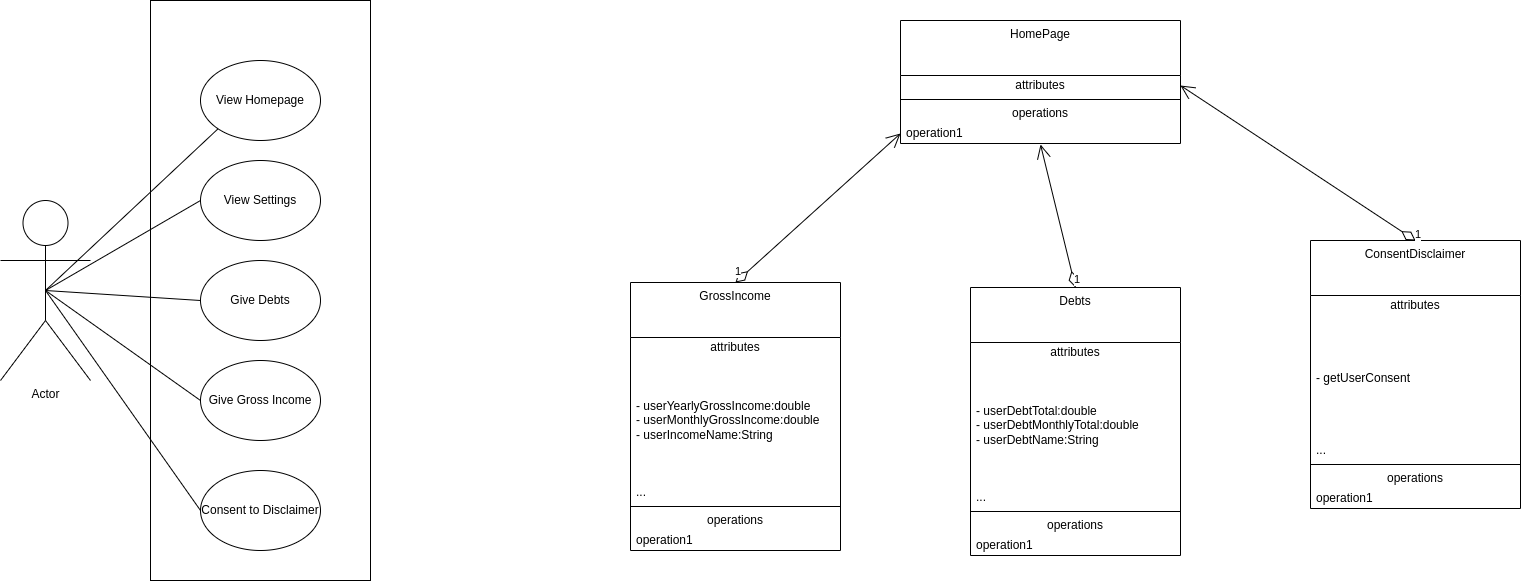

The diagram above was exported from draw.io. Its source (the exported page's mxGraphModel, read from the mxfile embedded in the PNG):
<mxGraphModel dx="1364" dy="811" grid="1" gridSize="10" guides="1" tooltips="1" connect="1" arrows="1" fold="1" page="1" pageScale="1" pageWidth="850" pageHeight="1100" math="0" shadow="0">
  <root>
    <mxCell id="0" />
    <mxCell id="1" parent="0" />
    <mxCell id="6O-IF00tgdVFBItVoSjM-8" value="" style="rounded=0;whiteSpace=wrap;html=1;" vertex="1" parent="1">
      <mxGeometry x="230" y="110" width="220" height="580" as="geometry" />
    </mxCell>
    <mxCell id="6O-IF00tgdVFBItVoSjM-1" value="Actor" style="shape=umlActor;verticalLabelPosition=bottom;verticalAlign=top;html=1;outlineConnect=0;" vertex="1" parent="1">
      <mxGeometry x="80" y="310" width="90" height="180" as="geometry" />
    </mxCell>
    <mxCell id="6O-IF00tgdVFBItVoSjM-3" value="View Homepage" style="ellipse;whiteSpace=wrap;html=1;" vertex="1" parent="1">
      <mxGeometry x="280" y="170" width="120" height="80" as="geometry" />
    </mxCell>
    <mxCell id="6O-IF00tgdVFBItVoSjM-4" value="View Settings" style="ellipse;whiteSpace=wrap;html=1;" vertex="1" parent="1">
      <mxGeometry x="280" y="270" width="120" height="80" as="geometry" />
    </mxCell>
    <mxCell id="6O-IF00tgdVFBItVoSjM-5" value="Give Debts" style="ellipse;whiteSpace=wrap;html=1;" vertex="1" parent="1">
      <mxGeometry x="280" y="370" width="120" height="80" as="geometry" />
    </mxCell>
    <mxCell id="6O-IF00tgdVFBItVoSjM-6" value="Give Gross Income" style="ellipse;whiteSpace=wrap;html=1;" vertex="1" parent="1">
      <mxGeometry x="280" y="470" width="120" height="80" as="geometry" />
    </mxCell>
    <mxCell id="6O-IF00tgdVFBItVoSjM-7" value="Consent to Disclaimer&lt;br&gt;" style="ellipse;whiteSpace=wrap;html=1;" vertex="1" parent="1">
      <mxGeometry x="280" y="580" width="120" height="80" as="geometry" />
    </mxCell>
    <mxCell id="6O-IF00tgdVFBItVoSjM-10" value="" style="endArrow=none;html=1;rounded=0;entryX=0;entryY=1;entryDx=0;entryDy=0;exitX=0.5;exitY=0.5;exitDx=0;exitDy=0;exitPerimeter=0;" edge="1" parent="1" source="6O-IF00tgdVFBItVoSjM-1" target="6O-IF00tgdVFBItVoSjM-3">
      <mxGeometry width="50" height="50" relative="1" as="geometry">
        <mxPoint x="170" y="300" as="sourcePoint" />
        <mxPoint x="220" y="250" as="targetPoint" />
      </mxGeometry>
    </mxCell>
    <mxCell id="6O-IF00tgdVFBItVoSjM-11" value="" style="endArrow=none;html=1;rounded=0;entryX=0;entryY=0.5;entryDx=0;entryDy=0;exitX=0.5;exitY=0.5;exitDx=0;exitDy=0;exitPerimeter=0;" edge="1" parent="1" source="6O-IF00tgdVFBItVoSjM-1" target="6O-IF00tgdVFBItVoSjM-4">
      <mxGeometry width="50" height="50" relative="1" as="geometry">
        <mxPoint x="135" y="410" as="sourcePoint" />
        <mxPoint x="308" y="248" as="targetPoint" />
      </mxGeometry>
    </mxCell>
    <mxCell id="6O-IF00tgdVFBItVoSjM-12" value="" style="endArrow=none;html=1;rounded=0;entryX=0;entryY=0.5;entryDx=0;entryDy=0;exitX=0.5;exitY=0.5;exitDx=0;exitDy=0;exitPerimeter=0;" edge="1" parent="1" source="6O-IF00tgdVFBItVoSjM-1" target="6O-IF00tgdVFBItVoSjM-5">
      <mxGeometry width="50" height="50" relative="1" as="geometry">
        <mxPoint x="145" y="420" as="sourcePoint" />
        <mxPoint x="318" y="258" as="targetPoint" />
      </mxGeometry>
    </mxCell>
    <mxCell id="6O-IF00tgdVFBItVoSjM-13" value="" style="endArrow=none;html=1;rounded=0;entryX=0;entryY=0.5;entryDx=0;entryDy=0;exitX=0.5;exitY=0.5;exitDx=0;exitDy=0;exitPerimeter=0;" edge="1" parent="1" source="6O-IF00tgdVFBItVoSjM-1" target="6O-IF00tgdVFBItVoSjM-6">
      <mxGeometry width="50" height="50" relative="1" as="geometry">
        <mxPoint x="155" y="430" as="sourcePoint" />
        <mxPoint x="328" y="268" as="targetPoint" />
      </mxGeometry>
    </mxCell>
    <mxCell id="6O-IF00tgdVFBItVoSjM-14" value="" style="endArrow=none;html=1;rounded=0;entryX=0;entryY=0.5;entryDx=0;entryDy=0;exitX=0.5;exitY=0.5;exitDx=0;exitDy=0;exitPerimeter=0;" edge="1" parent="1" source="6O-IF00tgdVFBItVoSjM-1" target="6O-IF00tgdVFBItVoSjM-7">
      <mxGeometry width="50" height="50" relative="1" as="geometry">
        <mxPoint x="165" y="440" as="sourcePoint" />
        <mxPoint x="338" y="278" as="targetPoint" />
      </mxGeometry>
    </mxCell>
    <mxCell id="6O-IF00tgdVFBItVoSjM-15" value="HomePage" style="swimlane;fontStyle=0;align=center;verticalAlign=top;childLayout=stackLayout;horizontal=1;startSize=55;horizontalStack=0;resizeParent=1;resizeParentMax=0;resizeLast=0;collapsible=0;marginBottom=0;html=1;whiteSpace=wrap;" vertex="1" parent="1">
      <mxGeometry x="980" y="130" width="280" height="123" as="geometry" />
    </mxCell>
    <mxCell id="6O-IF00tgdVFBItVoSjM-16" value="attributes" style="text;html=1;strokeColor=none;fillColor=none;align=center;verticalAlign=middle;spacingLeft=4;spacingRight=4;overflow=hidden;rotatable=0;points=[[0,0.5],[1,0.5]];portConstraint=eastwest;whiteSpace=wrap;" vertex="1" parent="6O-IF00tgdVFBItVoSjM-15">
      <mxGeometry y="55" width="280" height="20" as="geometry" />
    </mxCell>
    <mxCell id="6O-IF00tgdVFBItVoSjM-20" value="" style="line;strokeWidth=1;fillColor=none;align=left;verticalAlign=middle;spacingTop=-1;spacingLeft=3;spacingRight=3;rotatable=0;labelPosition=right;points=[];portConstraint=eastwest;" vertex="1" parent="6O-IF00tgdVFBItVoSjM-15">
      <mxGeometry y="75" width="280" height="8" as="geometry" />
    </mxCell>
    <mxCell id="6O-IF00tgdVFBItVoSjM-21" value="operations" style="text;html=1;strokeColor=none;fillColor=none;align=center;verticalAlign=middle;spacingLeft=4;spacingRight=4;overflow=hidden;rotatable=0;points=[[0,0.5],[1,0.5]];portConstraint=eastwest;whiteSpace=wrap;" vertex="1" parent="6O-IF00tgdVFBItVoSjM-15">
      <mxGeometry y="83" width="280" height="20" as="geometry" />
    </mxCell>
    <mxCell id="6O-IF00tgdVFBItVoSjM-22" value="operation1" style="text;html=1;strokeColor=none;fillColor=none;align=left;verticalAlign=middle;spacingLeft=4;spacingRight=4;overflow=hidden;rotatable=0;points=[[0,0.5],[1,0.5]];portConstraint=eastwest;whiteSpace=wrap;" vertex="1" parent="6O-IF00tgdVFBItVoSjM-15">
      <mxGeometry y="103" width="280" height="20" as="geometry" />
    </mxCell>
    <mxCell id="6O-IF00tgdVFBItVoSjM-23" value="Debts" style="swimlane;fontStyle=0;align=center;verticalAlign=top;childLayout=stackLayout;horizontal=1;startSize=55;horizontalStack=0;resizeParent=1;resizeParentMax=0;resizeLast=0;collapsible=0;marginBottom=0;html=1;whiteSpace=wrap;" vertex="1" parent="1">
      <mxGeometry x="1050" y="397" width="210" height="268" as="geometry" />
    </mxCell>
    <mxCell id="6O-IF00tgdVFBItVoSjM-24" value="attributes" style="text;html=1;strokeColor=none;fillColor=none;align=center;verticalAlign=middle;spacingLeft=4;spacingRight=4;overflow=hidden;rotatable=0;points=[[0,0.5],[1,0.5]];portConstraint=eastwest;whiteSpace=wrap;" vertex="1" parent="6O-IF00tgdVFBItVoSjM-23">
      <mxGeometry y="55" width="210" height="20" as="geometry" />
    </mxCell>
    <mxCell id="6O-IF00tgdVFBItVoSjM-25" value="- userDebtTotal:double&lt;br&gt;- userDebtMonthlyTotal:double&lt;br&gt;- userDebtName:String" style="text;html=1;strokeColor=none;fillColor=none;align=left;verticalAlign=middle;spacingLeft=4;spacingRight=4;overflow=hidden;rotatable=0;points=[[0,0.5],[1,0.5]];portConstraint=eastwest;whiteSpace=wrap;" vertex="1" parent="6O-IF00tgdVFBItVoSjM-23">
      <mxGeometry y="75" width="210" height="125" as="geometry" />
    </mxCell>
    <mxCell id="6O-IF00tgdVFBItVoSjM-27" value="..." style="text;html=1;strokeColor=none;fillColor=none;align=left;verticalAlign=middle;spacingLeft=4;spacingRight=4;overflow=hidden;rotatable=0;points=[[0,0.5],[1,0.5]];portConstraint=eastwest;whiteSpace=wrap;" vertex="1" parent="6O-IF00tgdVFBItVoSjM-23">
      <mxGeometry y="200" width="210" height="20" as="geometry" />
    </mxCell>
    <mxCell id="6O-IF00tgdVFBItVoSjM-28" value="" style="line;strokeWidth=1;fillColor=none;align=left;verticalAlign=middle;spacingTop=-1;spacingLeft=3;spacingRight=3;rotatable=0;labelPosition=right;points=[];portConstraint=eastwest;" vertex="1" parent="6O-IF00tgdVFBItVoSjM-23">
      <mxGeometry y="220" width="210" height="8" as="geometry" />
    </mxCell>
    <mxCell id="6O-IF00tgdVFBItVoSjM-29" value="operations" style="text;html=1;strokeColor=none;fillColor=none;align=center;verticalAlign=middle;spacingLeft=4;spacingRight=4;overflow=hidden;rotatable=0;points=[[0,0.5],[1,0.5]];portConstraint=eastwest;whiteSpace=wrap;" vertex="1" parent="6O-IF00tgdVFBItVoSjM-23">
      <mxGeometry y="228" width="210" height="20" as="geometry" />
    </mxCell>
    <mxCell id="6O-IF00tgdVFBItVoSjM-30" value="operation1" style="text;html=1;strokeColor=none;fillColor=none;align=left;verticalAlign=middle;spacingLeft=4;spacingRight=4;overflow=hidden;rotatable=0;points=[[0,0.5],[1,0.5]];portConstraint=eastwest;whiteSpace=wrap;" vertex="1" parent="6O-IF00tgdVFBItVoSjM-23">
      <mxGeometry y="248" width="210" height="20" as="geometry" />
    </mxCell>
    <mxCell id="6O-IF00tgdVFBItVoSjM-32" value="1" style="endArrow=open;html=1;endSize=12;startArrow=diamondThin;startSize=14;startFill=0;align=left;verticalAlign=bottom;rounded=0;exitX=0.5;exitY=0;exitDx=0;exitDy=0;entryX=0.5;entryY=1.05;entryDx=0;entryDy=0;entryPerimeter=0;" edge="1" parent="1" source="6O-IF00tgdVFBItVoSjM-23" target="6O-IF00tgdVFBItVoSjM-22">
      <mxGeometry x="-1" y="3" relative="1" as="geometry">
        <mxPoint x="950" y="490" as="sourcePoint" />
        <mxPoint x="1110" y="490" as="targetPoint" />
      </mxGeometry>
    </mxCell>
    <mxCell id="6O-IF00tgdVFBItVoSjM-33" value="GrossIncome" style="swimlane;fontStyle=0;align=center;verticalAlign=top;childLayout=stackLayout;horizontal=1;startSize=55;horizontalStack=0;resizeParent=1;resizeParentMax=0;resizeLast=0;collapsible=0;marginBottom=0;html=1;whiteSpace=wrap;" vertex="1" parent="1">
      <mxGeometry x="710" y="392" width="210" height="268" as="geometry" />
    </mxCell>
    <mxCell id="6O-IF00tgdVFBItVoSjM-34" value="attributes" style="text;html=1;strokeColor=none;fillColor=none;align=center;verticalAlign=middle;spacingLeft=4;spacingRight=4;overflow=hidden;rotatable=0;points=[[0,0.5],[1,0.5]];portConstraint=eastwest;whiteSpace=wrap;" vertex="1" parent="6O-IF00tgdVFBItVoSjM-33">
      <mxGeometry y="55" width="210" height="20" as="geometry" />
    </mxCell>
    <mxCell id="6O-IF00tgdVFBItVoSjM-35" value="- userYearlyGrossIncome:double&lt;br&gt;- userMonthlyGrossIncome:double&lt;br&gt;- userIncomeName:String" style="text;html=1;strokeColor=none;fillColor=none;align=left;verticalAlign=middle;spacingLeft=4;spacingRight=4;overflow=hidden;rotatable=0;points=[[0,0.5],[1,0.5]];portConstraint=eastwest;whiteSpace=wrap;" vertex="1" parent="6O-IF00tgdVFBItVoSjM-33">
      <mxGeometry y="75" width="210" height="125" as="geometry" />
    </mxCell>
    <mxCell id="6O-IF00tgdVFBItVoSjM-36" value="..." style="text;html=1;strokeColor=none;fillColor=none;align=left;verticalAlign=middle;spacingLeft=4;spacingRight=4;overflow=hidden;rotatable=0;points=[[0,0.5],[1,0.5]];portConstraint=eastwest;whiteSpace=wrap;" vertex="1" parent="6O-IF00tgdVFBItVoSjM-33">
      <mxGeometry y="200" width="210" height="20" as="geometry" />
    </mxCell>
    <mxCell id="6O-IF00tgdVFBItVoSjM-37" value="" style="line;strokeWidth=1;fillColor=none;align=left;verticalAlign=middle;spacingTop=-1;spacingLeft=3;spacingRight=3;rotatable=0;labelPosition=right;points=[];portConstraint=eastwest;" vertex="1" parent="6O-IF00tgdVFBItVoSjM-33">
      <mxGeometry y="220" width="210" height="8" as="geometry" />
    </mxCell>
    <mxCell id="6O-IF00tgdVFBItVoSjM-38" value="operations" style="text;html=1;strokeColor=none;fillColor=none;align=center;verticalAlign=middle;spacingLeft=4;spacingRight=4;overflow=hidden;rotatable=0;points=[[0,0.5],[1,0.5]];portConstraint=eastwest;whiteSpace=wrap;" vertex="1" parent="6O-IF00tgdVFBItVoSjM-33">
      <mxGeometry y="228" width="210" height="20" as="geometry" />
    </mxCell>
    <mxCell id="6O-IF00tgdVFBItVoSjM-39" value="operation1" style="text;html=1;strokeColor=none;fillColor=none;align=left;verticalAlign=middle;spacingLeft=4;spacingRight=4;overflow=hidden;rotatable=0;points=[[0,0.5],[1,0.5]];portConstraint=eastwest;whiteSpace=wrap;" vertex="1" parent="6O-IF00tgdVFBItVoSjM-33">
      <mxGeometry y="248" width="210" height="20" as="geometry" />
    </mxCell>
    <mxCell id="6O-IF00tgdVFBItVoSjM-40" value="1" style="endArrow=open;html=1;endSize=12;startArrow=diamondThin;startSize=14;startFill=0;align=left;verticalAlign=bottom;rounded=0;exitX=0.5;exitY=0;exitDx=0;exitDy=0;entryX=0;entryY=0.5;entryDx=0;entryDy=0;" edge="1" parent="1" source="6O-IF00tgdVFBItVoSjM-33" target="6O-IF00tgdVFBItVoSjM-22">
      <mxGeometry x="-1" y="3" relative="1" as="geometry">
        <mxPoint x="920" y="370" as="sourcePoint" />
        <mxPoint x="885" y="227" as="targetPoint" />
      </mxGeometry>
    </mxCell>
    <mxCell id="6O-IF00tgdVFBItVoSjM-41" value="ConsentDisclaimer" style="swimlane;fontStyle=0;align=center;verticalAlign=top;childLayout=stackLayout;horizontal=1;startSize=55;horizontalStack=0;resizeParent=1;resizeParentMax=0;resizeLast=0;collapsible=0;marginBottom=0;html=1;whiteSpace=wrap;" vertex="1" parent="1">
      <mxGeometry x="1390" y="350" width="210" height="268" as="geometry" />
    </mxCell>
    <mxCell id="6O-IF00tgdVFBItVoSjM-42" value="attributes" style="text;html=1;strokeColor=none;fillColor=none;align=center;verticalAlign=middle;spacingLeft=4;spacingRight=4;overflow=hidden;rotatable=0;points=[[0,0.5],[1,0.5]];portConstraint=eastwest;whiteSpace=wrap;" vertex="1" parent="6O-IF00tgdVFBItVoSjM-41">
      <mxGeometry y="55" width="210" height="20" as="geometry" />
    </mxCell>
    <mxCell id="6O-IF00tgdVFBItVoSjM-43" value="- getUserConsent" style="text;html=1;strokeColor=none;fillColor=none;align=left;verticalAlign=middle;spacingLeft=4;spacingRight=4;overflow=hidden;rotatable=0;points=[[0,0.5],[1,0.5]];portConstraint=eastwest;whiteSpace=wrap;" vertex="1" parent="6O-IF00tgdVFBItVoSjM-41">
      <mxGeometry y="75" width="210" height="125" as="geometry" />
    </mxCell>
    <mxCell id="6O-IF00tgdVFBItVoSjM-44" value="..." style="text;html=1;strokeColor=none;fillColor=none;align=left;verticalAlign=middle;spacingLeft=4;spacingRight=4;overflow=hidden;rotatable=0;points=[[0,0.5],[1,0.5]];portConstraint=eastwest;whiteSpace=wrap;" vertex="1" parent="6O-IF00tgdVFBItVoSjM-41">
      <mxGeometry y="200" width="210" height="20" as="geometry" />
    </mxCell>
    <mxCell id="6O-IF00tgdVFBItVoSjM-45" value="" style="line;strokeWidth=1;fillColor=none;align=left;verticalAlign=middle;spacingTop=-1;spacingLeft=3;spacingRight=3;rotatable=0;labelPosition=right;points=[];portConstraint=eastwest;" vertex="1" parent="6O-IF00tgdVFBItVoSjM-41">
      <mxGeometry y="220" width="210" height="8" as="geometry" />
    </mxCell>
    <mxCell id="6O-IF00tgdVFBItVoSjM-46" value="operations" style="text;html=1;strokeColor=none;fillColor=none;align=center;verticalAlign=middle;spacingLeft=4;spacingRight=4;overflow=hidden;rotatable=0;points=[[0,0.5],[1,0.5]];portConstraint=eastwest;whiteSpace=wrap;" vertex="1" parent="6O-IF00tgdVFBItVoSjM-41">
      <mxGeometry y="228" width="210" height="20" as="geometry" />
    </mxCell>
    <mxCell id="6O-IF00tgdVFBItVoSjM-47" value="operation1" style="text;html=1;strokeColor=none;fillColor=none;align=left;verticalAlign=middle;spacingLeft=4;spacingRight=4;overflow=hidden;rotatable=0;points=[[0,0.5],[1,0.5]];portConstraint=eastwest;whiteSpace=wrap;" vertex="1" parent="6O-IF00tgdVFBItVoSjM-41">
      <mxGeometry y="248" width="210" height="20" as="geometry" />
    </mxCell>
    <mxCell id="6O-IF00tgdVFBItVoSjM-49" value="1" style="endArrow=open;html=1;endSize=12;startArrow=diamondThin;startSize=14;startFill=0;align=left;verticalAlign=bottom;rounded=0;exitX=0.5;exitY=0;exitDx=0;exitDy=0;entryX=1;entryY=0.5;entryDx=0;entryDy=0;" edge="1" parent="1" source="6O-IF00tgdVFBItVoSjM-41" target="6O-IF00tgdVFBItVoSjM-16">
      <mxGeometry x="-1" y="3" relative="1" as="geometry">
        <mxPoint x="1415" y="313" as="sourcePoint" />
        <mxPoint x="1380" y="170" as="targetPoint" />
      </mxGeometry>
    </mxCell>
  </root>
</mxGraphModel>